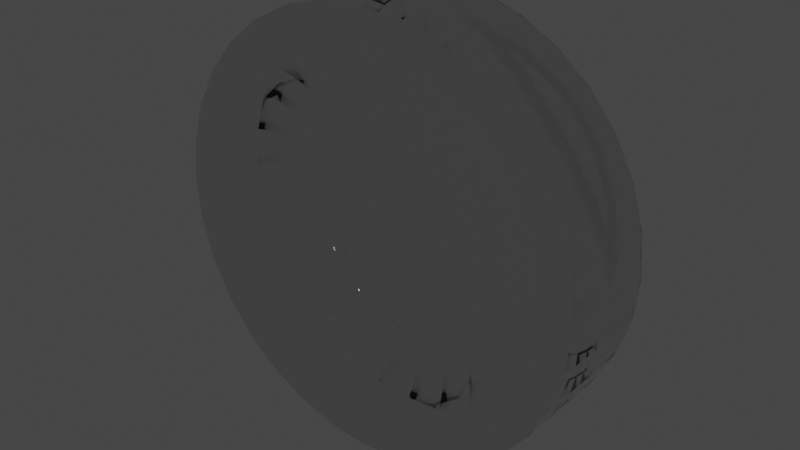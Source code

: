# Source: concave_lens.blend  (saved by Blender 2.91.10; exported with 4.5.12 LTS)
import bpy
from mathutils import Matrix  # noqa: F401  (used for matrix-valued properties, if any)

bpy.ops.wm.read_factory_settings(use_empty=True)
scene = bpy.context.scene
scene.name = 'Scene'

# ---- collections
col_collection = bpy.data.collections.new('Collection'); scene.collection.children.link(col_collection)

# ---- materials (node trees are filled in below, after node groups)
mat_material_003 = bpy.data.materials.new('Material.003')
mat_material_003.use_transparent_shadow = False
mat_material_003.use_raytrace_refraction = True
mat_material_003.use_screen_refraction = True
mat_material_003.thickness_mode = 'SLAB'

# ---- material node trees
mat_material_003.use_nodes = True; mat_material_003.node_tree.nodes.clear()
_N = mat_material_003.node_tree.nodes; _L = mat_material_003.node_tree.links
n0 = _N.new('ShaderNodeBsdfPrincipled'); n0.name = 'Principled BSDF'; n0.location = (10, 300)
n0.distribution = 'GGX'
n0.subsurface_method = 'BURLEY'
n0.inputs[2].default_value = 0.0
n0.inputs[3].default_value = 1.45
n0.inputs[18].default_value = 1.0
n0.inputs[27].default_value = (0.0, 0.0, 0.0, 1.0)
n0.inputs[28].default_value = 1.0
n1 = _N.new('ShaderNodeOutputMaterial'); n1.name = 'Material Output'; n1.location = (300, 300)
_L.new(n0.outputs[0], n1.inputs[0])
n1.is_active_output = True

# ---- world
world_world = bpy.data.worlds.new('World'); scene.world = world_world
world_world.use_nodes = True; world_world.node_tree.nodes.clear()
_N = world_world.node_tree.nodes; _L = world_world.node_tree.links
n0 = _N.new('ShaderNodeOutputWorld'); n0.name = 'World Output'; n0.location = (300, 300)
n1 = _N.new('ShaderNodeBackground'); n1.name = 'Background'; n1.location = (10, 300)
n1.inputs[0].default_value = (0.05088, 0.05088, 0.05088, 1.0)
_L.new(n1.outputs[0], n0.inputs[0])
n0.is_active_output = True
world_world.color = (0.05088, 0.05088, 0.05088)
world_world.use_sun_shadow = False
world_world.sun_shadow_jitter_overblur = 0.0

# ---- meshes
me_cylinder = bpy.data.meshes.new('Cylinder')
me_cylinder.from_pydata([(0.002334, -0.2756, 0.2794), (0.002334, -0.5375, 0.4309), (0.002334, -0.779, 0.6776), (0.05546, -0.2704, 0.2794), (0.1065, -0.5273, 0.431), (0.1536, -0.7641, 0.6777), (0.1065, -0.2549, 0.2795), (0.2067, -0.4969, 0.4311), (0.2991, -0.7199, 0.6778), (0.1536, -0.2297, 0.2795), (0.2991, -0.4475, 0.4312), (0.4332, -0.6483, 0.678), (0.1949, -0.1959, 0.2796), (0.38, -0.3811, 0.4314), (0.5507, -0.5518, 0.6783), (0.2288, -0.1546, 0.2798), (0.4465, -0.3001, 0.4317), (0.6471, -0.4343, 0.6787), (0.2539, -0.1075, 0.2799), (0.4958, -0.2078, 0.432), (0.7188, -0.3002, 0.6791), (0.2694, -0.05644, 0.2801), (0.5262, -0.1076, 0.4323), (0.7629, -0.1548, 0.6795), (0.2746, -0.003318, 0.2802), (0.5365, -0.003376, 0.4326), (0.7778, -0.003469, 0.68), (0.2694, 0.04981, 0.2804), (0.5262, 0.1008, 0.4329), (0.7629, 0.1478, 0.6805), (0.2539, 0.1009, 0.2806), (0.4958, 0.201, 0.4332), (0.7188, 0.2933, 0.6809), (0.2288, 0.148, 0.2807), (0.4465, 0.2934, 0.4335), (0.6471, 0.4274, 0.6814), (0.1949, 0.1892, 0.2808), (0.38, 0.3743, 0.4338), (0.5507, 0.5449, 0.6817), (0.1536, 0.2231, 0.2809), (0.2991, 0.4408, 0.434), (0.4332, 0.6413, 0.682), (0.1065, 0.2483, 0.281), (0.2067, 0.4901, 0.4341), (0.2991, 0.713, 0.6822), (0.05546, 0.2638, 0.2811), (0.1065, 0.5205, 0.4342), (0.1536, 0.7571, 0.6824), (0.002334, 0.269, 0.2811), (0.002334, 0.5308, 0.4343), (0.002334, 0.772, 0.6824), (-0.05079, 0.2638, 0.2811), (-0.1019, 0.5205, 0.4342), (-0.149, 0.7571, 0.6824), (-0.1019, 0.2483, 0.281), (-0.2021, 0.4901, 0.4341), (-0.2944, 0.713, 0.6822), (-0.149, 0.2231, 0.2809), (-0.2944, 0.4408, 0.434), (-0.4285, 0.6413, 0.682), (0.002334, -0.003298, 0.2288), (-0.1902, 0.1892, 0.2808), (-0.3754, 0.3743, 0.4338), (-0.546, 0.5449, 0.6817), (-0.2241, 0.148, 0.2807), (-0.4418, 0.2934, 0.4335), (-0.6425, 0.4274, 0.6814), (-0.2493, 0.1009, 0.2806), (-0.4912, 0.201, 0.4332), (-0.7141, 0.2933, 0.6809), (-0.2647, 0.04981, 0.2804), (-0.5216, 0.1008, 0.4329), (-0.7582, 0.1478, 0.6805), (-0.27, -0.003318, 0.2802), (-0.5318, -0.003376, 0.4326), (-0.7731, -0.003469, 0.68), (-0.2647, -0.05644, 0.2801), (-0.5216, -0.1076, 0.4323), (-0.7582, -0.1548, 0.6795), (-0.2493, -0.1075, 0.2799), (-0.4912, -0.2078, 0.432), (-0.7141, -0.3002, 0.6791), (-0.2241, -0.1546, 0.2798), (-0.4418, -0.3001, 0.4317), (-0.6425, -0.4343, 0.6787), (-0.1902, -0.1959, 0.2796), (-0.3754, -0.3811, 0.4314), (-0.546, -0.5518, 0.6783), (-0.149, -0.2297, 0.2795), (-0.2944, -0.4475, 0.4312), (-0.4285, -0.6483, 0.678), (-0.1019, -0.2549, 0.2795), (-0.2021, -0.4969, 0.4311), (-0.2944, -0.7199, 0.6778), (-0.05079, -0.2704, 0.2794), (-0.1019, -0.5273, 0.431), (-0.149, -0.7641, 0.6777), (0.002334, -0.7784, -0.6852), (0.1536, -0.7635, -0.6851), (0.1065, -0.5269, -0.437), (0.05546, -0.2702, -0.2838), (0.2991, -0.7194, -0.685), (0.2067, -0.4966, -0.4369), (0.1065, -0.2547, -0.2837), (0.4332, -0.6477, -0.6848), (0.2991, -0.4472, -0.4367), (0.1536, -0.2295, -0.2837), (0.5507, -0.5513, -0.6845), (0.38, -0.3808, -0.4365), (0.1949, -0.1957, -0.2836), (0.6471, -0.4338, -0.6841), (0.4465, -0.2998, -0.4363), (0.2288, -0.1544, -0.2834), (0.7188, -0.2997, -0.6837), (0.4958, -0.2075, -0.436), (0.2539, -0.1073, -0.2833), (0.7629, -0.1542, -0.6832), (0.5262, -0.1073, -0.4357), (0.2694, -0.05623, -0.2831), (0.7778, -0.002955, -0.6828), (0.5365, -0.003048, -0.4353), (0.2746, -0.003106, -0.283), (0.7629, 0.1483, -0.6823), (0.5262, 0.1012, -0.435), (0.2694, 0.05002, -0.2828), (0.7188, 0.2938, -0.6818), (0.4958, 0.2014, -0.4347), (0.2539, 0.1011, -0.2826), (0.6471, 0.4279, -0.6814), (0.4465, 0.2937, -0.4344), (0.2288, 0.1482, -0.2825), (0.5507, 0.5454, -0.681), (0.38, 0.3747, -0.4342), (0.1949, 0.1894, -0.2824), (0.4332, 0.6418, -0.6807), (0.2991, 0.4411, -0.4339), (0.1536, 0.2233, -0.2823), (0.002334, -0.003125, -0.2315), (0.2991, 0.7135, -0.6805), (0.2067, 0.4905, -0.4338), (0.1065, 0.2485, -0.2822), (0.1536, 0.7576, -0.6804), (0.1065, 0.5209, -0.4337), (0.05546, 0.264, -0.2821), (0.002334, 0.7725, -0.6803), (0.002334, 0.5311, -0.4337), (0.002334, 0.2692, -0.2821), (-0.149, 0.7576, -0.6804), (-0.1019, 0.5209, -0.4337), (-0.05079, 0.264, -0.2821), (-0.2944, 0.7135, -0.6805), (-0.2021, 0.4905, -0.4338), (-0.1019, 0.2485, -0.2822), (-0.4285, 0.6418, -0.6807), (-0.2944, 0.4411, -0.4339), (-0.149, 0.2233, -0.2823), (-0.546, 0.5454, -0.681), (-0.3754, 0.3747, -0.4342), (-0.1902, 0.1894, -0.2824), (-0.6425, 0.4279, -0.6814), (-0.4418, 0.2937, -0.4344), (-0.2241, 0.1482, -0.2825), (-0.7141, 0.2938, -0.6818), (-0.4912, 0.2014, -0.4347), (-0.2493, 0.1011, -0.2826), (-0.7582, 0.1483, -0.6823), (-0.5216, 0.1012, -0.435), (-0.2647, 0.05002, -0.2828), (-0.7731, -0.002955, -0.6828), (-0.5318, -0.003048, -0.4353), (-0.27, -0.003106, -0.283), (-0.7582, -0.1542, -0.6832), (-0.5216, -0.1073, -0.4357), (-0.2647, -0.05623, -0.2831), (-0.7141, -0.2997, -0.6837), (-0.4912, -0.2075, -0.436), (-0.2493, -0.1073, -0.2833), (-0.6425, -0.4338, -0.6841), (-0.4418, -0.2998, -0.4363), (-0.2241, -0.1544, -0.2834), (-0.546, -0.5513, -0.6845), (-0.3754, -0.3808, -0.4365), (-0.1902, -0.1957, -0.2836), (-0.4285, -0.6477, -0.6848), (-0.2944, -0.4472, -0.4367), (-0.149, -0.2295, -0.2837), (-0.2944, -0.7194, -0.685), (-0.2021, -0.4965, -0.4369), (-0.1019, -0.2547, -0.2837), (-0.149, -0.7635, -0.6851), (-0.1019, -0.5269, -0.437), (-0.05079, -0.2702, -0.2838), (0.002334, -0.5372, -0.437), (0.002334, -0.2754, -0.2838), (0.0, 1.0, -1.0), (0.0, 1.0, 1.0), (0.1951, 0.9808, -1.0), (0.1951, 0.9808, 1.0), (0.3827, 0.9239, -1.0), (0.3827, 0.9239, 1.0), (0.5556, 0.8315, -1.0), (0.5556, 0.8315, 1.0), (0.7071, 0.7071, -1.0), (0.7071, 0.7071, 1.0), (0.8315, 0.5556, -1.0), (0.8315, 0.5556, 1.0), (0.9239, 0.3827, -1.0), (0.9239, 0.3827, 1.0), (0.9808, 0.1951, -1.0), (0.9808, 0.1951, 1.0), (1.0, 7.55e-08, -1.0), (1.0, 7.55e-08, 1.0), (0.9808, -0.1951, -1.0), (0.9808, -0.1951, 1.0), (0.9239, -0.3827, -1.0), (0.9239, -0.3827, 1.0), (0.8315, -0.5556, -1.0), (0.8315, -0.5556, 1.0), (0.7071, -0.7071, -1.0), (0.7071, -0.7071, 1.0), (0.5556, -0.8315, -1.0), (0.5556, -0.8315, 1.0), (0.3827, -0.9239, -1.0), (0.3827, -0.9239, 1.0), (0.1951, -0.9808, -1.0), (0.1951, -0.9808, 1.0), (-3.258e-07, -1.0, -1.0), (-3.258e-07, -1.0, 1.0), (-0.1951, -0.9808, -1.0), (-0.1951, -0.9808, 1.0), (-0.3827, -0.9239, -1.0), (-0.3827, -0.9239, 1.0), (-0.5556, -0.8315, -1.0), (-0.5556, -0.8315, 1.0), (-0.7071, -0.7071, -1.0), (-0.7071, -0.7071, 1.0), (-0.8315, -0.5556, -1.0), (-0.8315, -0.5556, 1.0), (-0.9239, -0.3827, -1.0), (-0.9239, -0.3827, 1.0), (-0.9808, -0.1951, -1.0), (-0.9808, -0.1951, 1.0), (-1.0, 9.656e-07, -1.0), (-1.0, 9.656e-07, 1.0), (-0.9808, 0.1951, -1.0), (-0.9808, 0.1951, 1.0), (-0.9239, 0.3827, -1.0), (-0.9239, 0.3827, 1.0), (-0.8315, 0.5556, -1.0), (-0.8315, 0.5556, 1.0), (-0.7071, 0.7071, -1.0), (-0.7071, 0.7071, 1.0), (-0.5556, 0.8315, -1.0), (-0.5556, 0.8315, 1.0), (-0.3827, 0.9239, -1.0), (-0.3827, 0.9239, 1.0), (-0.1951, 0.9808, -1.0), (-0.1951, 0.9808, 1.0), (0.002334, -0.9779, -1.0), (-0.6895, 0.689, -1.0), (0.1926, -0.9592, -1.0), (-0.8109, 0.5406, -1.0), (-0.901, 0.3713, -1.0), (0.3755, -0.9038, -1.0), (0.6942, 0.689, -1.0), (0.8156, 0.5406, -1.0), (0.5442, -0.8139, -1.0), (-0.9563, 0.1878, -1.0), (-0.9747, -0.002835, -1.0), (0.6922, -0.6927, -1.0), (0.9057, 0.3713, -1.0), (0.8138, -0.545, -1.0), (-0.9555, -0.1934, -1.0), (0.9043, -0.3764, -1.0), (-0.8996, -0.3764, -1.0), (0.9602, -0.1934, -1.0), (0.9793, -0.002835, -1.0), (-0.8091, -0.545, -1.0), (-0.6876, -0.6927, -1.0), (0.9609, 0.1878, -1.0), (-0.5396, -0.8139, -1.0), (-0.3709, -0.9038, -1.0), (-0.1879, -0.9592, -1.0), (0.546, 0.8109, -1.0), (0.3769, 0.9015, -1.0), (0.1933, 0.9573, -1.0), (0.002334, 0.9761, -1.0), (-0.1886, 0.9573, -1.0), (-0.5414, 0.8109, -1.0), (-0.3722, 0.9015, -1.0), (-0.6888, 0.6875, 1.0), (0.002334, -0.9843, 1.0), (0.1936, -0.9654, 1.0), (-0.8106, 0.5396, 1.0), (0.1929, 0.9545, 1.0), (0.3776, -0.9095, 1.0), (0.002334, 0.9732, 1.0), (-0.9012, 0.3707, 1.0), (0.547, -0.8187, 1.0), (-0.9572, 0.1873, 1.0), (0.6954, -0.6966, 1.0), (-0.9764, -0.00359, 1.0), (-0.1882, 0.9545, 1.0), (0.817, -0.548, 1.0), (-0.958, -0.1946, 1.0), (-0.9026, -0.3784, 1.0), (0.9073, -0.3784, 1.0), (-0.8124, -0.548, 1.0), (-0.6907, -0.6966, 1.0), (0.9626, -0.1946, 1.0), (-0.5423, -0.8187, 1.0), (0.9811, -0.00359, 1.0), (-0.3729, -0.9095, 1.0), (0.9619, 0.1873, 1.0), (0.9059, 0.3707, 1.0), (-0.189, -0.9654, 1.0), (0.8152, 0.5396, 1.0), (0.6934, 0.6875, 1.0), (0.5452, 0.8089, 1.0), (0.3762, 0.899, 1.0), (-0.3715, 0.899, 1.0), (-0.5405, 0.8089, 1.0)], [], [(194, 195, 197, 196), (196, 197, 199, 198), (198, 199, 201, 200), (200, 201, 203, 202), (202, 203, 205, 204), (204, 205, 207, 206), (206, 207, 209, 208), (208, 209, 211, 210), (210, 211, 213, 212), (212, 213, 215, 214), (214, 215, 217, 216), (216, 217, 219, 218), (218, 219, 221, 220), (220, 221, 223, 222), (222, 223, 225, 224), (224, 225, 227, 226), (226, 227, 229, 228), (228, 229, 231, 230), (230, 231, 233, 232), (232, 233, 235, 234), (234, 235, 237, 236), (236, 237, 239, 238), (238, 239, 241, 240), (240, 241, 243, 242), (242, 243, 245, 244), (244, 245, 247, 246), (246, 247, 249, 248), (248, 249, 251, 250), (250, 251, 253, 252), (252, 253, 255, 254), (254, 255, 257, 256), (256, 257, 195, 194), (97, 98, 260, 258), (97, 192, 99, 98), (193, 100, 99, 192), (137, 100, 193), (137, 103, 100), (98, 101, 263, 260), (99, 102, 101, 98), (100, 103, 102, 99), (101, 104, 266, 263), (102, 105, 104, 101), (102, 103, 106, 105), (137, 106, 103), (137, 109, 106), (104, 107, 269, 266), (104, 105, 108, 107), (105, 106, 109, 108), (269, 107, 110, 271), (108, 111, 110, 107), (108, 109, 112, 111), (137, 112, 109), (271, 110, 113, 273), (110, 111, 114, 113), (111, 112, 115, 114), (137, 115, 112), (113, 116, 275, 273), (113, 114, 117, 116), (115, 118, 117, 114), (137, 118, 115), (275, 116, 119, 276), (117, 120, 119, 116), (117, 118, 121, 120), (137, 121, 118), (119, 120, 123, 122), (120, 121, 124, 123), (137, 124, 121), (119, 122, 279, 276), (122, 125, 270, 279), (122, 123, 126, 125), (124, 127, 126, 123), (137, 127, 124), (126, 127, 130, 129), (137, 130, 127), (125, 128, 265, 270), (125, 126, 129, 128), (128, 131, 264, 265), (129, 132, 131, 128), (129, 130, 133, 132), (137, 133, 130), (133, 136, 135, 132), (137, 136, 133), (264, 131, 134, 283), (132, 135, 134, 131), (283, 134, 138, 284), (134, 135, 139, 138), (136, 140, 139, 135), (137, 140, 136), (137, 143, 140), (284, 138, 141, 285), (138, 139, 142, 141), (140, 143, 142, 139), (285, 141, 144, 286), (142, 145, 144, 141), (143, 146, 145, 142), (137, 146, 143), (137, 149, 146), (286, 144, 147, 287), (144, 145, 148, 147), (146, 149, 148, 145), (287, 147, 150, 289), (147, 148, 151, 150), (149, 152, 151, 148), (137, 152, 149), (289, 150, 153, 288), (150, 151, 154, 153), (151, 152, 155, 154), (137, 155, 152), (153, 154, 157, 156), (154, 155, 158, 157), (137, 158, 155), (288, 153, 156, 259), (259, 156, 159, 261), (156, 157, 160, 159), (157, 158, 161, 160), (137, 161, 158), (160, 163, 162, 159), (160, 161, 164, 163), (137, 164, 161), (261, 159, 162, 262), (262, 162, 165, 267), (163, 166, 165, 162), (164, 167, 166, 163), (137, 167, 164), (166, 167, 170, 169), (137, 170, 167), (267, 165, 168, 268), (166, 169, 168, 165), (268, 168, 171, 272), (168, 169, 172, 171), (169, 170, 173, 172), (137, 173, 170), (173, 176, 175, 172), (137, 176, 173), (272, 171, 174, 274), (172, 175, 174, 171), (274, 174, 177, 277), (175, 178, 177, 174), (175, 176, 179, 178), (137, 179, 176), (137, 182, 179), (277, 177, 180, 278), (177, 178, 181, 180), (178, 179, 182, 181), (278, 180, 183, 280), (180, 181, 184, 183), (181, 182, 185, 184), (137, 185, 182), (280, 183, 186, 281), (183, 184, 187, 186), (184, 185, 188, 187), (137, 188, 185), (281, 186, 189, 282), (187, 190, 189, 186), (187, 188, 191, 190), (137, 191, 188), (282, 189, 97, 258), (189, 190, 192, 97), (190, 191, 193, 192), (137, 193, 191), (273, 214, 216, 271), (216, 218, 220, 222, 224, 226, 228, 230, 232, 234, 236, 238, 240, 242, 244, 246, 248, 250, 252, 254, 256, 194, 196, 198, 200, 202, 204, 206, 208, 210, 212, 214, 273, 275, 276, 279, 270, 265, 264, 283, 284, 285, 286, 287, 289, 288, 259, 261, 262, 267, 268, 272, 274, 277, 278, 280, 281, 282, 258, 260, 263, 266, 269, 271), (0, 1, 4, 3), (1, 2, 5, 4), (292, 5, 2, 291), (0, 3, 60), (3, 6, 60), (3, 4, 7, 6), (4, 5, 8, 7), (295, 8, 5, 292), (6, 9, 60), (7, 10, 9, 6), (7, 8, 11, 10), (298, 11, 8, 295), (9, 12, 60), (9, 10, 13, 12), (10, 11, 14, 13), (300, 14, 11, 298), (12, 15, 60), (12, 13, 16, 15), (13, 14, 17, 16), (303, 17, 14, 300), (15, 16, 19, 18), (16, 17, 20, 19), (20, 17, 303, 306), (15, 18, 60), (18, 21, 60), (18, 19, 22, 21), (20, 23, 22, 19), (23, 20, 306, 309), (22, 23, 26, 25), (26, 23, 309, 311), (21, 24, 60), (21, 22, 25, 24), (24, 27, 60), (24, 25, 28, 27), (26, 29, 28, 25), (313, 29, 26, 311), (28, 29, 32, 31), (314, 32, 29, 313), (27, 30, 60), (27, 28, 31, 30), (30, 33, 60), (30, 31, 34, 33), (31, 32, 35, 34), (316, 35, 32, 314), (317, 38, 35, 316), (33, 36, 60), (33, 34, 37, 36), (34, 35, 38, 37), (36, 39, 60), (36, 37, 40, 39), (37, 38, 41, 40), (318, 41, 38, 317), (319, 44, 41, 318), (39, 42, 60), (39, 40, 43, 42), (40, 41, 44, 43), (42, 45, 60), (42, 43, 46, 45), (43, 44, 47, 46), (294, 47, 44, 319), (45, 48, 60), (45, 46, 49, 48), (46, 47, 50, 49), (50, 47, 294, 296), (48, 49, 52, 51), (49, 50, 53, 52), (302, 53, 50, 296), (48, 51, 60), (51, 54, 60), (51, 52, 55, 54), (53, 56, 55, 52), (320, 56, 53, 302), (54, 55, 58, 57), (55, 56, 59, 58), (59, 56, 320, 321), (54, 57, 60), (57, 61, 60), (57, 58, 62, 61), (58, 59, 63, 62), (290, 63, 59, 321), (62, 63, 66, 65), (293, 66, 63, 290), (61, 64, 60), (62, 65, 64, 61), (64, 67, 60), (64, 65, 68, 67), (65, 66, 69, 68), (297, 69, 66, 293), (68, 69, 72, 71), (299, 72, 69, 297), (67, 70, 60), (67, 68, 71, 70), (70, 73, 60), (70, 71, 74, 73), (71, 72, 75, 74), (75, 72, 299, 301), (304, 78, 75, 301), (73, 76, 60), (74, 77, 76, 73), (74, 75, 78, 77), (76, 79, 60), (76, 77, 80, 79), (77, 78, 81, 80), (305, 81, 78, 304), (79, 82, 60), (79, 80, 83, 82), (80, 81, 84, 83), (307, 84, 81, 305), (82, 85, 60), (82, 83, 86, 85), (84, 87, 86, 83), (308, 87, 84, 307), (85, 88, 60), (85, 86, 89, 88), (87, 90, 89, 86), (90, 87, 308, 310), (89, 92, 91, 88), (90, 93, 92, 89), (93, 90, 310, 312), (88, 91, 60), (91, 94, 60), (91, 92, 95, 94), (92, 93, 96, 95), (96, 93, 312, 315), (95, 1, 0, 94), (96, 2, 1, 95), (2, 96, 315, 291), (94, 0, 60), (298, 221, 219, 217, 215, 213, 211, 209, 207, 205, 203, 201, 199, 197, 195, 257, 255, 253, 251, 249, 247, 245, 243, 241, 239, 237, 235, 233, 231, 229, 227, 225, 223, 295, 292, 291, 315, 312, 310, 308, 307, 305, 304, 301, 299, 297, 293, 290, 321, 320, 302, 296, 294, 319, 318, 317, 316, 314, 313, 311, 309, 306, 303, 300), (295, 223, 221, 298)])
me_cylinder.polygons.foreach_set('use_smooth', [0, 0, 0, 0, 0, 0, 0, 0, 0, 0, 0, 0, 0, 0, 0, 0, 0, 0, 0, 0, 0, 0, 0, 0, 0, 0, 0, 0, 0, 0, 0, 0, 1, 1, 1, 1, 1, 1, 1, 1, 1, 1, 1, 1, 1, 1, 1, 1, 1, 1, 1, 1, 1, 1, 1, 1, 1, 1, 1, 1, 1, 1, 1, 1, 1, 1, 1, 1, 1, 1, 1, 1, 1, 1, 1, 1, 1, 1, 1, 1, 1, 1, 1, 1, 1, 1, 1, 1, 1, 1, 1, 1, 1, 1, 1, 1, 1, 1, 1, 1, 1, 1, 1, 1, 1, 1, 1, 1, 1, 1, 1, 1, 1, 1, 1, 1, 1, 1, 1, 1, 1, 1, 1, 1, 1, 1, 1, 1, 1, 1, 1, 1, 1, 1, 1, 1, 1, 1, 1, 1, 1, 1, 1, 1, 1, 1, 1, 1, 1, 1, 1, 1, 1, 1, 1, 1, 1, 1, 1, 1, 0, 0, 1, 1, 1, 1, 1, 1, 1, 1, 1, 1, 1, 1, 1, 1, 1, 1, 1, 1, 1, 1, 1, 1, 1, 1, 1, 1, 1, 1, 1, 1, 1, 1, 1, 1, 1, 1, 1, 1, 1, 1, 1, 1, 1, 1, 1, 1, 1, 1, 1, 1, 1, 1, 1, 1, 1, 1, 1, 1, 1, 1, 1, 1, 1, 1, 1, 1, 1, 1, 1, 1, 1, 1, 1, 1, 1, 1, 1, 1, 1, 1, 1, 1, 1, 1, 1, 1, 1, 1, 1, 1, 1, 1, 1, 1, 1, 1, 1, 1, 1, 1, 1, 1, 1, 1, 1, 1, 1, 1, 1, 1, 1, 1, 1, 1, 1, 1, 1, 1, 1, 1, 1, 1, 1, 1, 1, 1, 1, 1, 0, 0])
_uv = me_cylinder.uv_layers.new(name='UVMap')
_uv.uv.foreach_set('vector', [1.0, 0.5, 1.0, 1.0, 0.9688, 1.0, 0.9688, 0.5, 0.9688, 0.5, 0.9688, 1.0, 0.9375, 1.0, 0.9375, 0.5, 0.9375, 0.5, 0.9375, 1.0, 0.9062, 1.0, 0.9062, 0.5, 0.9062, 0.5, 0.9062, 1.0, 0.875, 1.0, 0.875, 0.5, 0.875, 0.5, 0.875, 1.0, 0.8438, 1.0, 0.8438, 0.5, 0.8438, 0.5, 0.8438, 1.0, 0.8125, 1.0, 0.8125, 0.5, 0.8125, 0.5, 0.8125, 1.0, 0.7812, 1.0, 0.7812, 0.5, 0.7812, 0.5, 0.7812, 1.0, 0.75, 1.0, 0.75, 0.5, 0.75, 0.5, 0.75, 1.0, 0.7188, 1.0, 0.7188, 0.5, 0.7188, 0.5, 0.7188, 1.0, 0.6875, 1.0, 0.6875, 0.5, 0.6875, 0.5, 0.6875, 1.0, 0.6562, 1.0, 0.6562, 0.5, 0.6562, 0.5, 0.6562, 1.0, 0.625, 1.0, 0.625, 0.5, 0.625, 0.5, 0.625, 1.0, 0.5938, 1.0, 0.5938, 0.5, 0.5938, 0.5, 0.5938, 1.0, 0.5625, 1.0, 0.5625, 0.5, 0.5625, 0.5, 0.5625, 1.0, 0.5312, 1.0, 0.5312, 0.5, 0.5312, 0.5, 0.5312, 1.0, 0.5, 1.0, 0.5, 0.5, 0.5, 0.5, 0.5, 1.0, 0.4688, 1.0, 0.4688, 0.5, 0.4688, 0.5, 0.4688, 1.0, 0.4375, 1.0, 0.4375, 0.5, 0.4375, 0.5, 0.4375, 1.0, 0.4062, 1.0, 0.4062, 0.5, 0.4062, 0.5, 0.4062, 1.0, 0.375, 1.0, 0.375, 0.5, 0.375, 0.5, 0.375, 1.0, 0.3438, 1.0, 0.3438, 0.5, 0.3438, 0.5, 0.3438, 1.0, 0.3125, 1.0, 0.3125, 0.5, 0.3125, 0.5, 0.3125, 1.0, 0.2812, 1.0, 0.2812, 0.5, 0.2812, 0.5, 0.2812, 1.0, 0.25, 1.0, 0.25, 0.5, 0.25, 0.5, 0.25, 1.0, 0.2188, 1.0, 0.2188, 0.5, 0.2188, 0.5, 0.2188, 1.0, 0.1875, 1.0, 0.1875, 0.5, 0.1875, 0.5, 0.1875, 1.0, 0.1562, 1.0, 0.1562, 0.5, 0.1562, 0.5, 0.1562, 1.0, 0.125, 1.0, 0.125, 0.5, 0.125, 0.5, 0.125, 1.0, 0.09375, 1.0, 0.09375, 0.5, 0.09375, 0.5, 0.09375, 1.0, 0.0625, 1.0, 0.0625, 0.5, 0.0625, 0.5, 0.0625, 1.0, 0.03125, 1.0, 0.03125, 0.5, 0.03125, 0.5, 0.03125, 1.0, 0.0, 1.0, 0.0, 0.5, 0.75, 0.1875, 0.7188, 0.1875, 0.7188, 0.2465, 0.75, 0.2465, 0.75, 0.1875, 0.75, 0.125, 0.7188, 0.125, 0.7188, 0.1875, 0.75, 0.0625, 0.7187, 0.0625, 0.7188, 0.125, 0.75, 0.125, 0.7344, 0.0, 0.7187, 0.0625, 0.75, 0.0625, 0.7031, 0.0, 0.6875, 0.0625, 0.7187, 0.0625, 0.7188, 0.1875, 0.6875, 0.1875, 0.6875, 0.2465, 0.7188, 0.2465, 0.7188, 0.125, 0.6875, 0.125, 0.6875, 0.1875, 0.7188, 0.1875, 0.7187, 0.0625, 0.6875, 0.0625, 0.6875, 0.125, 0.7188, 0.125, 0.6875, 0.1875, 0.6562, 0.1875, 0.6562, 0.2466, 0.6875, 0.2465, 0.6875, 0.125, 0.6562, 0.125, 0.6562, 0.1875, 0.6875, 0.1875, 0.6875, 0.125, 0.6875, 0.0625, 0.6562, 0.0625, 0.6562, 0.125, 0.6719, 0.0, 0.6562, 0.0625, 0.6875, 0.0625, 0.6406, 0.0, 0.625, 0.0625, 0.6562, 0.0625, 0.6562, 0.1875, 0.625, 0.1875, 0.625, 0.2466, 0.6562, 0.2466, 0.6562, 0.1875, 0.6562, 0.125, 0.625, 0.125, 0.625, 0.1875, 0.6562, 0.125, 0.6562, 0.0625, 0.625, 0.0625, 0.625, 0.125, 0.625, 0.2466, 0.625, 0.1875, 0.5937, 0.1875, 0.5937, 0.2467, 0.625, 0.125, 0.5937, 0.125, 0.5937, 0.1875, 0.625, 0.1875, 0.625, 0.125, 0.625, 0.0625, 0.5937, 0.0625, 0.5937, 0.125, 0.6094, 0.0, 0.5937, 0.0625, 0.625, 0.0625, 0.5937, 0.2467, 0.5937, 0.1875, 0.5625, 0.1875, 0.5625, 0.2468, 0.5937, 0.1875, 0.5937, 0.125, 0.5625, 0.125, 0.5625, 0.1875, 0.5937, 0.125, 0.5937, 0.0625, 0.5625, 0.0625, 0.5625, 0.125, 0.5781, 0.0, 0.5625, 0.0625, 0.5937, 0.0625, 0.5625, 0.1875, 0.5312, 0.1875, 0.5312, 0.2469, 0.5625, 0.2468, 0.5625, 0.1875, 0.5625, 0.125, 0.5312, 0.125, 0.5312, 0.1875, 0.5625, 0.0625, 0.5312, 0.0625, 0.5312, 0.125, 0.5625, 0.125, 0.5469, 0.0, 0.5312, 0.0625, 0.5625, 0.0625, 0.5312, 0.2469, 0.5312, 0.1875, 0.5, 0.1875, 0.5, 0.247, 0.5312, 0.125, 0.5, 0.125, 0.5, 0.1875, 0.5312, 0.1875, 0.5312, 0.125, 0.5312, 0.0625, 0.5, 0.0625, 0.5, 0.125, 0.5156, 0.0, 0.5, 0.0625, 0.5312, 0.0625, 0.5, 0.1875, 0.5, 0.125, 0.4687, 0.125, 0.4687, 0.1875, 0.5, 0.125, 0.5, 0.0625, 0.4687, 0.0625, 0.4687, 0.125, 0.4844, 0.0, 0.4687, 0.0625, 0.5, 0.0625, 0.5, 0.1875, 0.4687, 0.1875, 0.4687, 0.2472, 0.5, 0.247, 0.4687, 0.1875, 0.4375, 0.1875, 0.4375, 0.2473, 0.4687, 0.2472, 0.4687, 0.1875, 0.4687, 0.125, 0.4375, 0.125, 0.4375, 0.1875, 0.4687, 0.0625, 0.4375, 0.0625, 0.4375, 0.125, 0.4687, 0.125, 0.4531, 0.0, 0.4375, 0.0625, 0.4687, 0.0625, 0.4375, 0.125, 0.4375, 0.0625, 0.4062, 0.0625, 0.4062, 0.125, 0.4219, 0.0, 0.4062, 0.0625, 0.4375, 0.0625, 0.4375, 0.1875, 0.4062, 0.1875, 0.4062, 0.2474, 0.4375, 0.2473, 0.4375, 0.1875, 0.4375, 0.125, 0.4062, 0.125, 0.4062, 0.1875, 0.4062, 0.1875, 0.375, 0.1875, 0.375, 0.2475, 0.4062, 0.2474, 0.4062, 0.125, 0.375, 0.125, 0.375, 0.1875, 0.4062, 0.1875, 0.4062, 0.125, 0.4062, 0.0625, 0.375, 0.0625, 0.375, 0.125, 0.3906, 0.0, 0.375, 0.0625, 0.4062, 0.0625, 0.375, 0.0625, 0.3437, 0.0625, 0.3437, 0.125, 0.375, 0.125, 0.3594, 0.0, 0.3437, 0.0625, 0.375, 0.0625, 0.375, 0.2475, 0.375, 0.1875, 0.3437, 0.1875, 0.3437, 0.2475, 0.375, 0.125, 0.3437, 0.125, 0.3437, 0.1875, 0.375, 0.1875, 0.3437, 0.2475, 0.3437, 0.1875, 0.3125, 0.1875, 0.3125, 0.2476, 0.3437, 0.1875, 0.3437, 0.125, 0.3125, 0.125, 0.3125, 0.1875, 0.3437, 0.0625, 0.3125, 0.0625, 0.3125, 0.125, 0.3437, 0.125, 0.3281, 0.0, 0.3125, 0.0625, 0.3437, 0.0625, 0.2969, 0.0, 0.2812, 0.0625, 0.3125, 0.0625, 0.3125, 0.2476, 0.3125, 0.1875, 0.2812, 0.1875, 0.2812, 0.2476, 0.3125, 0.1875, 0.3125, 0.125, 0.2812, 0.125, 0.2812, 0.1875, 0.3125, 0.0625, 0.2812, 0.0625, 0.2812, 0.125, 0.3125, 0.125, 0.2812, 0.2476, 0.2812, 0.1875, 0.25, 0.1875, 0.25, 0.2476, 0.2812, 0.125, 0.25, 0.125, 0.25, 0.1875, 0.2812, 0.1875, 0.2812, 0.0625, 0.25, 0.0625, 0.25, 0.125, 0.2812, 0.125, 0.2656, 0.0, 0.25, 0.0625, 0.2812, 0.0625, 0.2344, 0.0, 0.2188, 0.0625, 0.25, 0.0625, 0.25, 0.2476, 0.25, 0.1875, 0.2188, 0.1875, 0.2187, 0.2476, 0.25, 0.1875, 0.25, 0.125, 0.2188, 0.125, 0.2188, 0.1875, 0.25, 0.0625, 0.2188, 0.0625, 0.2188, 0.125, 0.25, 0.125, 0.2187, 0.2476, 0.2188, 0.1875, 0.1875, 0.1875, 0.1875, 0.2476, 0.2188, 0.1875, 0.2188, 0.125, 0.1875, 0.125, 0.1875, 0.1875, 0.2188, 0.0625, 0.1875, 0.0625, 0.1875, 0.125, 0.2188, 0.125, 0.2031, 0.0, 0.1875, 0.0625, 0.2188, 0.0625, 0.1875, 0.2476, 0.1875, 0.1875, 0.1563, 0.1875, 0.1563, 0.2475, 0.1875, 0.1875, 0.1875, 0.125, 0.1563, 0.125, 0.1563, 0.1875, 0.1875, 0.125, 0.1875, 0.0625, 0.1563, 0.0625, 0.1563, 0.125, 0.1719, 0.0, 0.1563, 0.0625, 0.1875, 0.0625, 0.1563, 0.1875, 0.1563, 0.125, 0.125, 0.125, 0.125, 0.1875, 0.1563, 0.125, 0.1563, 0.0625, 0.125, 0.0625, 0.125, 0.125, 0.1406, 0.0, 0.125, 0.0625, 0.1563, 0.0625, 0.1563, 0.2475, 0.1563, 0.1875, 0.125, 0.1875, 0.125, 0.2475, 0.125, 0.2475, 0.125, 0.1875, 0.09375, 0.1875, 0.09375, 0.2474, 0.125, 0.1875, 0.125, 0.125, 0.09375, 0.125, 0.09375, 0.1875, 0.125, 0.125, 0.125, 0.0625, 0.09375, 0.0625, 0.09375, 0.125, 0.1094, 0.0, 0.09375, 0.0625, 0.125, 0.0625, 0.09375, 0.125, 0.0625, 0.125, 0.0625, 0.1875, 0.09375, 0.1875, 0.09375, 0.125, 0.09375, 0.0625, 0.0625, 0.0625, 0.0625, 0.125, 0.07813, 0.0, 0.0625, 0.0625, 0.09375, 0.0625, 0.09375, 0.2474, 0.09375, 0.1875, 0.0625, 0.1875, 0.0625, 0.2473, 0.0625, 0.2473, 0.0625, 0.1875, 0.03125, 0.1875, 0.03125, 0.2472, 0.0625, 0.125, 0.03125, 0.125, 0.03125, 0.1875, 0.0625, 0.1875, 0.0625, 0.0625, 0.03125, 0.0625, 0.03125, 0.125, 0.0625, 0.125, 0.04688, 0.0, 0.03125, 0.0625, 0.0625, 0.0625, 0.03125, 0.125, 0.03125, 0.0625, 2.384e-07, 0.0625, 8.941e-08, 0.125, 0.01563, 0.0, 2.384e-07, 0.0625, 0.03125, 0.0625, 0.03125, 0.2472, 0.03125, 0.1875, 5.96e-08, 0.1875, 2.816e-09, 0.247, 0.03125, 0.125, 8.941e-08, 0.125, 5.96e-08, 0.1875, 0.03125, 0.1875, 1.0, 0.247, 1.0, 0.1875, 0.9688, 0.1875, 0.9688, 0.2469, 1.0, 0.1875, 1.0, 0.125, 0.9688, 0.125, 0.9688, 0.1875, 1.0, 0.125, 1.0, 0.0625, 0.9688, 0.0625, 0.9688, 0.125, 0.9844, 0.0, 0.9688, 0.0625, 1.0, 0.0625, 0.9688, 0.0625, 0.9375, 0.0625, 0.9375, 0.125, 0.9688, 0.125, 0.9531, 0.0, 0.9375, 0.0625, 0.9688, 0.0625, 0.9688, 0.2469, 0.9688, 0.1875, 0.9375, 0.1875, 0.9375, 0.2468, 0.9688, 0.125, 0.9375, 0.125, 0.9375, 0.1875, 0.9688, 0.1875, 0.9375, 0.2468, 0.9375, 0.1875, 0.9062, 0.1875, 0.9062, 0.2467, 0.9375, 0.125, 0.9063, 0.125, 0.9062, 0.1875, 0.9375, 0.1875, 0.9375, 0.125, 0.9375, 0.0625, 0.9063, 0.0625, 0.9063, 0.125, 0.9219, 0.0, 0.9063, 0.0625, 0.9375, 0.0625, 0.8906, 0.0, 0.875, 0.0625, 0.9063, 0.0625, 0.9062, 0.2467, 0.9062, 0.1875, 0.875, 0.1875, 0.875, 0.2466, 0.9062, 0.1875, 0.9063, 0.125, 0.875, 0.125, 0.875, 0.1875, 0.9063, 0.125, 0.9063, 0.0625, 0.875, 0.0625, 0.875, 0.125, 0.875, 0.2466, 0.875, 0.1875, 0.8438, 0.1875, 0.8438, 0.2466, 0.875, 0.1875, 0.875, 0.125, 0.8438, 0.125, 0.8438, 0.1875, 0.875, 0.125, 0.875, 0.0625, 0.8438, 0.0625, 0.8438, 0.125, 0.8594, 0.0, 0.8438, 0.0625, 0.875, 0.0625, 0.8438, 0.2466, 0.8438, 0.1875, 0.8125, 0.1875, 0.8125, 0.2465, 0.8438, 0.1875, 0.8438, 0.125, 0.8125, 0.125, 0.8125, 0.1875, 0.8438, 0.125, 0.8438, 0.0625, 0.8125, 0.0625, 0.8125, 0.125, 0.8281, 0.0, 0.8125, 0.0625, 0.8438, 0.0625, 0.8125, 0.2465, 0.8125, 0.1875, 0.7812, 0.1875, 0.7812, 0.2465, 0.8125, 0.125, 0.7812, 0.125, 0.7812, 0.1875, 0.8125, 0.1875, 0.8125, 0.125, 0.8125, 0.0625, 0.7812, 0.0625, 0.7812, 0.125, 0.7969, 0.0, 0.7812, 0.0625, 0.8125, 0.0625, 0.7812, 0.2465, 0.7812, 0.1875, 0.75, 0.1875, 0.75, 0.2465, 0.7812, 0.1875, 0.7812, 0.125, 0.75, 0.125, 0.75, 0.1875, 0.7812, 0.125, 0.7812, 0.0625, 0.75, 0.0625, 0.75, 0.125, 0.7656, 0.0, 0.75, 0.0625, 0.7812, 0.0625, 0.967, 0.1597, 0.9717, 0.1582, 0.9496, 0.1167, 0.9453, 0.1192, 0.9496, 0.1167, 0.9197, 0.08029, 0.8833, 0.05045, 0.8418, 0.02827, 0.7968, 0.01461, 0.75, 0.01, 0.7032, 0.01461, 0.6582, 0.02827, 0.6167, 0.05045, 0.5803, 0.08029, 0.5504, 0.1167, 0.5283, 0.1582, 0.5146, 0.2032, 0.51, 0.25, 0.5146, 0.2968, 0.5283, 0.3418, 0.5504, 0.3833, 0.5803, 0.4197, 0.6167, 0.4496, 0.6582, 0.4717, 0.7032, 0.4854, 0.75, 0.49, 0.7968, 0.4854, 0.8418, 0.4717, 0.8833, 0.4496, 0.9197, 0.4197, 0.9496, 0.3833, 0.9717, 0.3418, 0.9854, 0.2968, 0.99, 0.25, 0.9854, 0.2032, 0.9717, 0.1582, 0.967, 0.1597, 0.9804, 0.2036, 0.985, 0.2493, 0.9806, 0.2951, 0.9674, 0.3391, 0.9457, 0.3797, 0.9166, 0.4154, 0.881, 0.4446, 0.8405, 0.4663, 0.7964, 0.4797, 0.7506, 0.4843, 0.7047, 0.4797, 0.6607, 0.4663, 0.6201, 0.4446, 0.5845, 0.4154, 0.5554, 0.3797, 0.5338, 0.3391, 0.5205, 0.2951, 0.5161, 0.2493, 0.5207, 0.2036, 0.5341, 0.1597, 0.5558, 0.1192, 0.585, 0.08375, 0.6205, 0.05467, 0.661, 0.03308, 0.7049, 0.01979, 0.7506, 0.0153, 0.7962, 0.01979, 0.8401, 0.03308, 0.8806, 0.05467, 0.9161, 0.08375, 0.9453, 0.1192, 0.75, 0.9375, 0.75, 0.875, 0.7188, 0.875, 0.7187, 0.9375, 0.75, 0.875, 0.75, 0.8125, 0.7188, 0.8125, 0.7188, 0.875, 0.7188, 0.7519, 0.7188, 0.8125, 0.75, 0.8125, 0.75, 0.7519, 0.75, 0.9375, 0.7187, 0.9375, 0.7344, 1.0, 0.7187, 0.9375, 0.6875, 0.9375, 0.7031, 1.0, 0.7187, 0.9375, 0.7188, 0.875, 0.6875, 0.875, 0.6875, 0.9375, 0.7188, 0.875, 0.7188, 0.8125, 0.6875, 0.8125, 0.6875, 0.875, 0.6875, 0.7519, 0.6875, 0.8125, 0.7188, 0.8125, 0.7188, 0.7519, 0.6875, 0.9375, 0.6562, 0.9375, 0.6719, 1.0, 0.6875, 0.875, 0.6562, 0.875, 0.6562, 0.9375, 0.6875, 0.9375, 0.6875, 0.875, 0.6875, 0.8125, 0.6562, 0.8125, 0.6562, 0.875, 0.6562, 0.752, 0.6562, 0.8125, 0.6875, 0.8125, 0.6875, 0.7519, 0.6562, 0.9375, 0.625, 0.9375, 0.6406, 1.0, 0.6562, 0.9375, 0.6562, 0.875, 0.625, 0.875, 0.625, 0.9375, 0.6562, 0.875, 0.6562, 0.8125, 0.625, 0.8125, 0.625, 0.875, 0.625, 0.752, 0.625, 0.8125, 0.6562, 0.8125, 0.6562, 0.752, 0.625, 0.9375, 0.5937, 0.9375, 0.6094, 1.0, 0.625, 0.9375, 0.625, 0.875, 0.5937, 0.875, 0.5937, 0.9375, 0.625, 0.875, 0.625, 0.8125, 0.5937, 0.8125, 0.5937, 0.875, 0.5937, 0.7521, 0.5937, 0.8125, 0.625, 0.8125, 0.625, 0.752, 0.5937, 0.9375, 0.5937, 0.875, 0.5625, 0.875, 0.5625, 0.9375, 0.5937, 0.875, 0.5937, 0.8125, 0.5625, 0.8125, 0.5625, 0.875, 0.5625, 0.8125, 0.5937, 0.8125, 0.5937, 0.7521, 0.5625, 0.7522, 0.5937, 0.9375, 0.5625, 0.9375, 0.5781, 1.0, 0.5625, 0.9375, 0.5312, 0.9375, 0.5469, 1.0, 0.5625, 0.9375, 0.5625, 0.875, 0.5312, 0.875, 0.5312, 0.9375, 0.5625, 0.8125, 0.5312, 0.8125, 0.5312, 0.875, 0.5625, 0.875, 0.5312, 0.8125, 0.5625, 0.8125, 0.5625, 0.7522, 0.5312, 0.7523, 0.5312, 0.875, 0.5312, 0.8125, 0.5, 0.8125, 0.5, 0.875, 0.5, 0.8125, 0.5312, 0.8125, 0.5312, 0.7523, 0.5, 0.7524, 0.5312, 0.9375, 0.5, 0.9375, 0.5156, 1.0, 0.5312, 0.9375, 0.5312, 0.875, 0.5, 0.875, 0.5, 0.9375, 0.5, 0.9375, 0.4687, 0.9375, 0.4844, 1.0, 0.5, 0.9375, 0.5, 0.875, 0.4687, 0.875, 0.4687, 0.9375, 0.5, 0.8125, 0.4687, 0.8125, 0.4687, 0.875, 0.5, 0.875, 0.4687, 0.7526, 0.4687, 0.8125, 0.5, 0.8125, 0.5, 0.7524, 0.4687, 0.875, 0.4687, 0.8125, 0.4375, 0.8125, 0.4375, 0.875, 0.4375, 0.7527, 0.4375, 0.8125, 0.4687, 0.8125, 0.4687, 0.7526, 0.4687, 0.9375, 0.4375, 0.9375, 0.4531, 1.0, 0.4687, 0.9375, 0.4687, 0.875, 0.4375, 0.875, 0.4375, 0.9375, 0.4375, 0.9375, 0.4062, 0.9375, 0.4219, 1.0, 0.4375, 0.9375, 0.4375, 0.875, 0.4062, 0.875, 0.4062, 0.9375, 0.4375, 0.875, 0.4375, 0.8125, 0.4062, 0.8125, 0.4062, 0.875, 0.4062, 0.7528, 0.4062, 0.8125, 0.4375, 0.8125, 0.4375, 0.7527, 0.375, 0.7528, 0.375, 0.8125, 0.4062, 0.8125, 0.4062, 0.7528, 0.4062, 0.9375, 0.375, 0.9375, 0.3906, 1.0, 0.4062, 0.9375, 0.4062, 0.875, 0.375, 0.875, 0.375, 0.9375, 0.4062, 0.875, 0.4062, 0.8125, 0.375, 0.8125, 0.375, 0.875, 0.375, 0.9375, 0.3437, 0.9375, 0.3594, 1.0, 0.375, 0.9375, 0.375, 0.875, 0.3437, 0.875, 0.3437, 0.9375, 0.375, 0.875, 0.375, 0.8125, 0.3437, 0.8125, 0.3437, 0.875, 0.3437, 0.7529, 0.3437, 0.8125, 0.375, 0.8125, 0.375, 0.7528, 0.3125, 0.753, 0.3125, 0.8125, 0.3437, 0.8125, 0.3437, 0.7529, 0.3437, 0.9375, 0.3125, 0.9375, 0.3281, 1.0, 0.3437, 0.9375, 0.3437, 0.875, 0.3125, 0.875, 0.3125, 0.9375, 0.3437, 0.875, 0.3437, 0.8125, 0.3125, 0.8125, 0.3125, 0.875, 0.3125, 0.9375, 0.2812, 0.9375, 0.2969, 1.0, 0.3125, 0.9375, 0.3125, 0.875, 0.2812, 0.875, 0.2812, 0.9375, 0.3125, 0.875, 0.3125, 0.8125, 0.2812, 0.8125, 0.2812, 0.875, 0.2812, 0.753, 0.2812, 0.8125, 0.3125, 0.8125, 0.3125, 0.753, 0.2812, 0.9375, 0.25, 0.9375, 0.2656, 1.0, 0.2812, 0.9375, 0.2812, 0.875, 0.25, 0.875, 0.25, 0.9375, 0.2812, 0.875, 0.2812, 0.8125, 0.25, 0.8125, 0.25, 0.875, 0.25, 0.8125, 0.2812, 0.8125, 0.2812, 0.753, 0.25, 0.753, 0.25, 0.9375, 0.25, 0.875, 0.2188, 0.875, 0.2188, 0.9375, 0.25, 0.875, 0.25, 0.8125, 0.2188, 0.8125, 0.2188, 0.875, 0.2187, 0.753, 0.2188, 0.8125, 0.25, 0.8125, 0.25, 0.753, 0.25, 0.9375, 0.2188, 0.9375, 0.2344, 1.0, 0.2188, 0.9375, 0.1875, 0.9375, 0.2031, 1.0, 0.2188, 0.9375, 0.2188, 0.875, 0.1875, 0.875, 0.1875, 0.9375, 0.2188, 0.8125, 0.1875, 0.8125, 0.1875, 0.875, 0.2188, 0.875, 0.1875, 0.753, 0.1875, 0.8125, 0.2188, 0.8125, 0.2187, 0.753, 0.1875, 0.9375, 0.1875, 0.875, 0.1563, 0.875, 0.1563, 0.9375, 0.1875, 0.875, 0.1875, 0.8125, 0.1563, 0.8125, 0.1563, 0.875, 0.1563, 0.8125, 0.1875, 0.8125, 0.1875, 0.753, 0.1563, 0.7529, 0.1875, 0.9375, 0.1563, 0.9375, 0.1719, 1.0, 0.1563, 0.9375, 0.125, 0.9375, 0.1406, 1.0, 0.1563, 0.9375, 0.1563, 0.875, 0.125, 0.875, 0.125, 0.9375, 0.1563, 0.875, 0.1563, 0.8125, 0.125, 0.8125, 0.125, 0.875, 0.125, 0.7528, 0.125, 0.8125, 0.1563, 0.8125, 0.1563, 0.7529, 0.125, 0.875, 0.125, 0.8125, 0.09375, 0.8125, 0.09375, 0.875, 0.09375, 0.7528, 0.09375, 0.8125, 0.125, 0.8125, 0.125, 0.7528, 0.125, 0.9375, 0.09375, 0.9375, 0.1094, 1.0, 0.125, 0.875, 0.09375, 0.875, 0.09375, 0.9375, 0.125, 0.9375, 0.09375, 0.9375, 0.0625, 0.9375, 0.07813, 1.0, 0.09375, 0.9375, 0.09375, 0.875, 0.0625, 0.875, 0.0625, 0.9375, 0.09375, 0.875, 0.09375, 0.8125, 0.0625, 0.8125, 0.0625, 0.875, 0.0625, 0.7527, 0.0625, 0.8125, 0.09375, 0.8125, 0.09375, 0.7528, 0.0625, 0.875, 0.0625, 0.8125, 0.03125, 0.8125, 0.03125, 0.875, 0.03125, 0.7526, 0.03125, 0.8125, 0.0625, 0.8125, 0.0625, 0.7527, 0.0625, 0.9375, 0.03125, 0.9375, 0.04688, 1.0, 0.0625, 0.9375, 0.0625, 0.875, 0.03125, 0.875, 0.03125, 0.9375, 0.03125, 0.9375, 2.384e-07, 0.9375, 0.01563, 1.0, 0.03125, 0.9375, 0.03125, 0.875, 8.941e-08, 0.875, 2.384e-07, 0.9375, 0.03125, 0.875, 0.03125, 0.8125, 5.96e-08, 0.8125, 8.941e-08, 0.875, 5.96e-08, 0.8125, 0.03125, 0.8125, 0.03125, 0.7526, 2.327e-09, 0.7524, 0.9688, 0.7523, 0.9688, 0.8125, 1.0, 0.8125, 1.0, 0.7524, 1.0, 0.9375, 0.9688, 0.9375, 0.9844, 1.0, 1.0, 0.875, 0.9688, 0.875, 0.9688, 0.9375, 1.0, 0.9375, 1.0, 0.875, 1.0, 0.8125, 0.9688, 0.8125, 0.9688, 0.875, 0.9688, 0.9375, 0.9375, 0.9375, 0.9531, 1.0, 0.9688, 0.9375, 0.9688, 0.875, 0.9375, 0.875, 0.9375, 0.9375, 0.9688, 0.875, 0.9688, 0.8125, 0.9375, 0.8125, 0.9375, 0.875, 0.9375, 0.7522, 0.9375, 0.8125, 0.9688, 0.8125, 0.9688, 0.7523, 0.9375, 0.9375, 0.9063, 0.9375, 0.9219, 1.0, 0.9375, 0.9375, 0.9375, 0.875, 0.9063, 0.875, 0.9063, 0.9375, 0.9375, 0.875, 0.9375, 0.8125, 0.9062, 0.8125, 0.9063, 0.875, 0.9062, 0.7521, 0.9062, 0.8125, 0.9375, 0.8125, 0.9375, 0.7522, 0.9063, 0.9375, 0.875, 0.9375, 0.8906, 1.0, 0.9063, 0.9375, 0.9063, 0.875, 0.875, 0.875, 0.875, 0.9375, 0.9062, 0.8125, 0.875, 0.8125, 0.875, 0.875, 0.9063, 0.875, 0.875, 0.752, 0.875, 0.8125, 0.9062, 0.8125, 0.9062, 0.7521, 0.875, 0.9375, 0.8438, 0.9375, 0.8594, 1.0, 0.875, 0.9375, 0.875, 0.875, 0.8438, 0.875, 0.8438, 0.9375, 0.875, 0.8125, 0.8438, 0.8125, 0.8438, 0.875, 0.875, 0.875, 0.8438, 0.8125, 0.875, 0.8125, 0.875, 0.752, 0.8438, 0.752, 0.8438, 0.875, 0.8125, 0.875, 0.8125, 0.9375, 0.8438, 0.9375, 0.8438, 0.8125, 0.8125, 0.8125, 0.8125, 0.875, 0.8438, 0.875, 0.8125, 0.8125, 0.8438, 0.8125, 0.8438, 0.752, 0.8125, 0.7519, 0.8438, 0.9375, 0.8125, 0.9375, 0.8281, 1.0, 0.8125, 0.9375, 0.7812, 0.9375, 0.7969, 1.0, 0.8125, 0.9375, 0.8125, 0.875, 0.7812, 0.875, 0.7812, 0.9375, 0.8125, 0.875, 0.8125, 0.8125, 0.7812, 0.8125, 0.7812, 0.875, 0.7812, 0.8125, 0.8125, 0.8125, 0.8125, 0.7519, 0.7812, 0.7519, 0.7812, 0.875, 0.75, 0.875, 0.75, 0.9375, 0.7812, 0.9375, 0.7812, 0.8125, 0.75, 0.8125, 0.75, 0.875, 0.7812, 0.875, 0.75, 0.8125, 0.7812, 0.8125, 0.7812, 0.7519, 0.75, 0.7519, 0.7812, 0.9375, 0.75, 0.9375, 0.7656, 1.0, 0.3813, 0.05351, 0.3833, 0.05045, 0.4197, 0.08029, 0.4496, 0.1167, 0.4717, 0.1582, 0.4854, 0.2032, 0.49, 0.25, 0.4854, 0.2968, 0.4717, 0.3418, 0.4496, 0.3833, 0.4197, 0.4197, 0.3833, 0.4496, 0.3418, 0.4717, 0.2968, 0.4854, 0.25, 0.49, 0.2032, 0.4854, 0.1582, 0.4717, 0.1167, 0.4496, 0.08029, 0.4197, 0.05045, 0.3833, 0.02827, 0.3418, 0.01461, 0.2968, 0.01, 0.25, 0.01461, 0.2032, 0.02827, 0.1582, 0.05045, 0.1167, 0.08029, 0.08029, 0.1167, 0.05045, 0.1582, 0.02827, 0.2032, 0.01461, 0.25, 0.01, 0.2968, 0.01461, 0.3418, 0.02827, 0.3406, 0.03172, 0.2965, 0.0183, 0.2506, 0.01377, 0.2046, 0.0183, 0.1605, 0.03172, 0.1198, 0.05351, 0.08423, 0.08281, 0.05503, 0.1185, 0.03338, 0.1592, 0.02009, 0.2033, 0.01566, 0.2491, 0.02026, 0.2949, 0.03371, 0.339, 0.05546, 0.3795, 0.08469, 0.415, 0.1203, 0.4441, 0.1608, 0.4658, 0.2048, 0.4791, 0.2506, 0.4836, 0.2963, 0.4791, 0.3403, 0.4658, 0.3808, 0.4441, 0.4164, 0.415, 0.4457, 0.3795, 0.4674, 0.339, 0.4809, 0.2949, 0.4855, 0.2491, 0.481, 0.2033, 0.4677, 0.1592, 0.4461, 0.1185, 0.4169, 0.08281, 0.3406, 0.03172, 0.3418, 0.02827, 0.3833, 0.05045, 0.3813, 0.05351])
me_cylinder.materials.append(mat_material_003)
me_cylinder.use_remesh_fix_poles = True
me_cylinder.use_remesh_preserve_attributes = False
me_cylinder.use_mirror_vertex_groups = False
me_cylinder.update()

# ---- objects
ob_cylinder = bpy.data.objects.new('Cylinder', me_cylinder)

# ---- transforms, parenting, visibility, modifiers, constraints
ob_cylinder.location = (0.0, -0.03448, 0.0)
ob_cylinder.rotation_euler = (-1.572, -0.0, 0.0)
ob_cylinder.scale = (0.7931, 0.7931, 0.1975)
ob_cylinder.lineart.crease_threshold = 0.0

# ---- collection membership
col_collection.objects.link(ob_cylinder)

# ---- scene / render settings (as saved in the file)
scene.frame_start = 1; scene.frame_end = 250; scene.frame_set(26)
scene.render.engine = 'BLENDER_EEVEE_NEXT'
scene.cycles.use_denoising = False
scene.cycles.samples = 128
scene.cycles.sampling_pattern = 'TABULATED_SOBOL'
scene.cycles.use_adaptive_sampling = False
scene.cycles.use_light_tree = False
scene.view_settings.view_transform = 'Filmic'
bpy.context.view_layer.update()

# ---- added for rendering (the .blend has no active camera and no usable light): camera, sun
cam_auto = bpy.data.cameras.new('AutoCamera')
cam_auto.lens = 50.0
cam_auto.sensor_width = 36.0
cam_auto.clip_end = 1000.0
ob_auto_camera = bpy.data.objects.new('AutoCamera', cam_auto)
scene.collection.objects.link(ob_auto_camera)
ob_auto_camera.location = (2.10801, -2.56409, 1.68641)
ob_auto_camera.rotation_euler = (1.09748, -7.21219e-08, 0.694738)
scene.camera = ob_auto_camera
light_auto_sun = bpy.data.lights.new('AutoSun', 'SUN')
light_auto_sun.energy = 3.0
light_auto_sun.angle = 0.0523599
ob_auto_sun = bpy.data.objects.new('AutoSun', light_auto_sun)
scene.collection.objects.link(ob_auto_sun)
ob_auto_sun.rotation_euler = (0.872665, 0.174533, 0.523599)
bpy.context.view_layer.update()
